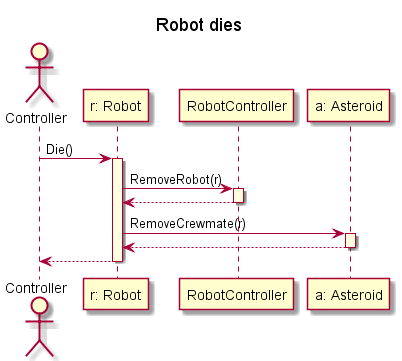

The diagram above was rendered by PlantUML. Its source (embedded in the PNG):
@startuml

skinparam SequenceLifeLineBackgroundColor LightYellow
title "Robot dies"
actor Controller as control
participant "r: Robot" as robot
participant "RobotController" as robotcontroller
participant "a: Asteroid" as asteroid

control -> robot ++: Die()
robot -> robotcontroller ++: RemoveRobot(r)
robotcontroller --> robot --
robot -> asteroid ++: RemoveCrewmate(r)
asteroid --> robot --
robot --> control --

@enduml